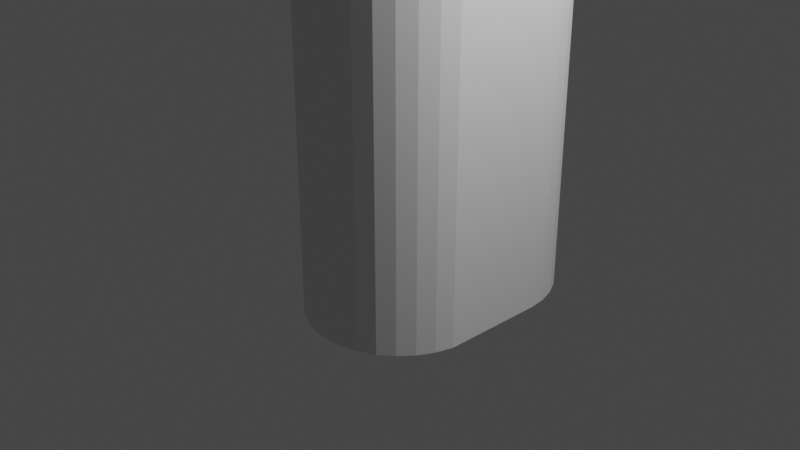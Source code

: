 # Source: Kirves.blend  (saved by Blender 3.6.13; exported with 4.5.12 LTS)
import bpy
from mathutils import Matrix  # noqa: F401  (used for matrix-valued properties, if any)

bpy.ops.wm.read_factory_settings(use_empty=True)
scene = bpy.context.scene
scene.name = 'Scene'

# ---- collections
col_collection = bpy.data.collections.new('Collection'); scene.collection.children.link(col_collection)

# ---- world
world_world = bpy.data.worlds.new('World'); scene.world = world_world
world_world.use_nodes = True; world_world.node_tree.nodes.clear()
_N = world_world.node_tree.nodes; _L = world_world.node_tree.links
n0 = _N.new('ShaderNodeOutputWorld'); n0.name = 'World Output'; n0.location = (300, 300)
n1 = _N.new('ShaderNodeBackground'); n1.name = 'Background'; n1.location = (10, 300)
n1.inputs[0].default_value = (0.05088, 0.05088, 0.05088, 1.0)
_L.new(n1.outputs[0], n0.inputs[0])
n0.is_active_output = True
world_world.color = (0.05088, 0.05088, 0.05088)
world_world.use_sun_shadow = False
world_world.sun_shadow_jitter_overblur = 0.0

# ---- cameras
cam_camera = bpy.data.cameras.new('Camera')
cam_camera.clip_end = 100.0
cam_camera.ortho_scale = 7.314

# ---- lights
light_light = bpy.data.lights.new('Light', 'POINT')
light_light.transmission_factor = 0.0
light_light.energy = 1000.0
light_light.shadow_soft_size = 0.1
light_light.shadow_maximum_resolution = 0.006
light_light.use_absolute_resolution = True

# ---- meshes
me_cylinder = bpy.data.meshes.new('Cylinder')
me_cylinder.from_pydata([(0.0, 1.969, -1.0), (0.0, 1.969, 21.99), (0.1951, 1.95, -1.0), (0.1951, 1.95, 21.99), (0.3827, 1.893, -1.0), (0.3827, 1.893, 21.99), (0.5556, 1.801, -1.0), (0.5556, 1.801, 21.99), (0.7071, 1.676, -1.0), (0.7071, 1.676, 21.99), (0.8315, 1.525, -1.0), (0.8315, 1.525, 21.99), (0.9239, 1.352, -1.0), (0.9239, 1.352, 21.99), (0.9808, 1.164, -1.0), (0.9808, 1.164, 21.99), (1.0, 0.9693, -1.0), (1.0, 0.9693, 21.99), (0.9808, -0.1951, -1.0), (0.9808, -0.1951, 21.99), (0.9239, -0.3827, -1.0), (0.9239, -0.3827, 21.99), (0.8315, -0.5556, -1.0), (0.8315, -0.5556, 21.99), (0.7071, -0.7071, -1.0), (0.7071, -0.7071, 21.99), (0.5556, -0.8315, -1.0), (0.5556, -0.8315, 21.99), (0.3827, -0.9239, -1.0), (0.3827, -0.9239, 21.99), (0.1951, -0.9808, -1.0), (0.1951, -0.9808, 21.99), (0.0, -1.0, -1.0), (0.0, -1.0, 21.99), (-0.1951, -0.9808, -1.0), (-0.1951, -0.9808, 21.99), (-0.3827, -0.9239, -1.0), (-0.3827, -0.9239, 21.99), (-0.5556, -0.8315, -1.0), (-0.5556, -0.8315, 21.99), (-0.7071, -0.7071, -1.0), (-0.7071, -0.7071, 21.99), (-0.8315, -0.5556, -1.0), (-0.8315, -0.5556, 21.99), (-0.9239, -0.3827, -1.0), (-0.9239, -0.3827, 21.99), (-0.9808, -0.1951, -1.0), (-0.9808, -0.1951, 21.99), (-1.0, 0.9693, -1.0), (-1.0, 0.9693, 21.99), (-0.9808, 1.164, -1.0), (-0.9808, 1.164, 21.99), (-0.9239, 1.352, -1.0), (-0.9239, 1.352, 21.99), (-0.8315, 1.525, -1.0), (-0.8315, 1.525, 21.99), (-0.7071, 1.676, -1.0), (-0.7071, 1.676, 21.99), (-0.5556, 1.801, -1.0), (-0.5556, 1.801, 21.99), (-0.3827, 1.893, -1.0), (-0.3827, 1.893, 21.99), (-0.1951, 1.95, -1.0), (-0.1951, 1.95, 21.99)], [], [(0, 1, 3, 2), (2, 3, 5, 4), (4, 5, 7, 6), (6, 7, 9, 8), (8, 9, 11, 10), (10, 11, 13, 12), (12, 13, 15, 14), (14, 15, 17, 16), (16, 17, 19, 18), (18, 19, 21, 20), (20, 21, 23, 22), (22, 23, 25, 24), (24, 25, 27, 26), (26, 27, 29, 28), (28, 29, 31, 30), (30, 31, 33, 32), (32, 33, 35, 34), (34, 35, 37, 36), (36, 37, 39, 38), (38, 39, 41, 40), (40, 41, 43, 42), (42, 43, 45, 44), (44, 45, 47, 46), (46, 47, 49, 48), (48, 49, 51, 50), (50, 51, 53, 52), (52, 53, 55, 54), (54, 55, 57, 56), (56, 57, 59, 58), (58, 59, 61, 60), (3, 1, 63, 61, 59, 57, 55, 53, 51, 49, 47, 45, 43, 41, 39, 37, 35, 33, 31, 29, 27, 25, 23, 21, 19, 17, 15, 13, 11, 9, 7, 5), (60, 61, 63, 62), (62, 63, 1, 0), (0, 2, 4, 6, 8, 10, 12, 14, 16, 18, 20, 22, 24, 26, 28, 30, 32, 34, 36, 38, 40, 42, 44, 46, 48, 50, 52, 54, 56, 58, 60, 62)])
_uv = me_cylinder.uv_layers.new(name='UVMap')
_uv.uv.foreach_set('vector', [1.0, 0.5, 1.0, 1.0, 0.9688, 1.0, 0.9688, 0.5, 0.9688, 0.5, 0.9688, 1.0, 0.9375, 1.0, 0.9375, 0.5, 0.9375, 0.5, 0.9375, 1.0, 0.9062, 1.0, 0.9062, 0.5, 0.9062, 0.5, 0.9062, 1.0, 0.875, 1.0, 0.875, 0.5, 0.875, 0.5, 0.875, 1.0, 0.8438, 1.0, 0.8438, 0.5, 0.8438, 0.5, 0.8438, 1.0, 0.8125, 1.0, 0.8125, 0.5, 0.8125, 0.5, 0.8125, 1.0, 0.7812, 1.0, 0.7812, 0.5, 0.7812, 0.5, 0.7812, 1.0, 0.75, 1.0, 0.75, 0.5, 0.75, 0.5, 0.75, 1.0, 0.7188, 1.0, 0.7188, 0.5, 0.7188, 0.5, 0.7188, 1.0, 0.6875, 1.0, 0.6875, 0.5, 0.6875, 0.5, 0.6875, 1.0, 0.6562, 1.0, 0.6562, 0.5, 0.6562, 0.5, 0.6562, 1.0, 0.625, 1.0, 0.625, 0.5, 0.625, 0.5, 0.625, 1.0, 0.5938, 1.0, 0.5938, 0.5, 0.5938, 0.5, 0.5938, 1.0, 0.5625, 1.0, 0.5625, 0.5, 0.5625, 0.5, 0.5625, 1.0, 0.5312, 1.0, 0.5312, 0.5, 0.5312, 0.5, 0.5312, 1.0, 0.5, 1.0, 0.5, 0.5, 0.5, 0.5, 0.5, 1.0, 0.4688, 1.0, 0.4688, 0.5, 0.4688, 0.5, 0.4688, 1.0, 0.4375, 1.0, 0.4375, 0.5, 0.4375, 0.5, 0.4375, 1.0, 0.4062, 1.0, 0.4062, 0.5, 0.4062, 0.5, 0.4062, 1.0, 0.375, 1.0, 0.375, 0.5, 0.375, 0.5, 0.375, 1.0, 0.3438, 1.0, 0.3438, 0.5, 0.3438, 0.5, 0.3438, 1.0, 0.3125, 1.0, 0.3125, 0.5, 0.3125, 0.5, 0.3125, 1.0, 0.2812, 1.0, 0.2812, 0.5, 0.2812, 0.5, 0.2812, 1.0, 0.25, 1.0, 0.25, 0.5, 0.25, 0.5, 0.25, 1.0, 0.2188, 1.0, 0.2188, 0.5, 0.2188, 0.5, 0.2188, 1.0, 0.1875, 1.0, 0.1875, 0.5, 0.1875, 0.5, 0.1875, 1.0, 0.1562, 1.0, 0.1562, 0.5, 0.1562, 0.5, 0.1562, 1.0, 0.125, 1.0, 0.125, 0.5, 0.125, 0.5, 0.125, 1.0, 0.09375, 1.0, 0.09375, 0.5, 0.09375, 0.5, 0.09375, 1.0, 0.0625, 1.0, 0.0625, 0.5, 0.2968, 0.4854, 0.25, 0.49, 0.2032, 0.4854, 0.1582, 0.4717, 0.1167, 0.4496, 0.08029, 0.4197, 0.05045, 0.3833, 0.02827, 0.3418, 0.01461, 0.2968, 0.01, 0.25, 0.01461, 0.2032, 0.02827, 0.1582, 0.05045, 0.1167, 0.08029, 0.08029, 0.1167, 0.05045, 0.1582, 0.02827, 0.2032, 0.01461, 0.25, 0.01, 0.2968, 0.01461, 0.3418, 0.02827, 0.3833, 0.05045, 0.4197, 0.08029, 0.4496, 0.1167, 0.4717, 0.1582, 0.4854, 0.2032, 0.49, 0.25, 0.4854, 0.2968, 0.4717, 0.3418, 0.4496, 0.3833, 0.4197, 0.4197, 0.3833, 0.4496, 0.3418, 0.4717, 0.0625, 0.5, 0.0625, 1.0, 0.03125, 1.0, 0.03125, 0.5, 0.03125, 0.5, 0.03125, 1.0, 0.0, 1.0, 0.0, 0.5, 0.75, 0.49, 0.7968, 0.4854, 0.8418, 0.4717, 0.8833, 0.4496, 0.9197, 0.4197, 0.9496, 0.3833, 0.9717, 0.3418, 0.9854, 0.2968, 0.99, 0.25, 0.9854, 0.2032, 0.9717, 0.1582, 0.9496, 0.1167, 0.9197, 0.08029, 0.8833, 0.05045, 0.8418, 0.02827, 0.7968, 0.01461, 0.75, 0.01, 0.7032, 0.01461, 0.6582, 0.02827, 0.6167, 0.05045, 0.5803, 0.08029, 0.5504, 0.1167, 0.5283, 0.1582, 0.5146, 0.2032, 0.51, 0.25, 0.5146, 0.2968, 0.5283, 0.3418, 0.5504, 0.3833, 0.5803, 0.4197, 0.6167, 0.4496, 0.6582, 0.4717, 0.7032, 0.4854])
me_cylinder.update()

# ---- objects
ob_light = bpy.data.objects.new('Light', light_light)
ob_camera = bpy.data.objects.new('Camera', cam_camera)
ob_cylinder = bpy.data.objects.new('Cylinder', me_cylinder)

# ---- transforms, parenting, visibility, modifiers, constraints
ob_light.location = (4.076, 1.005, 5.904)
ob_light.rotation_euler = (0.6503, 0.05522, 1.866)
ob_light.lock_rotations_4d = False
ob_light.empty_display_type = 'ARROWS'
ob_light.color = (0.0, 0.0, 0.0, 0.0)
ob_light.lineart.crease_threshold = 0.0
ob_camera.location = (7.359, -6.926, 4.958)
ob_camera.rotation_euler = (1.109, 0.0, 0.8149)
ob_camera.lock_rotations_4d = False
ob_camera.empty_display_type = 'ARROWS'
ob_camera.color = (0.0, 0.0, 0.0, 0.0)
ob_camera.display_type = 'WIRE'
ob_camera.lineart.crease_threshold = 0.0
ob_cylinder.location = (0.0, 0.0, 0.0)

# ---- collection membership
col_collection.objects.link(ob_light)
col_collection.objects.link(ob_camera)
col_collection.objects.link(ob_cylinder)

# ---- scene / render settings (as saved in the file)
scene.camera = ob_camera
scene.frame_start = 1; scene.frame_end = 250; scene.frame_set(1)
scene.render.engine = 'BLENDER_EEVEE_NEXT'
scene.cycles.sampling_pattern = 'TABULATED_SOBOL'
scene.view_settings.view_transform = 'Filmic'
bpy.context.view_layer.update()
